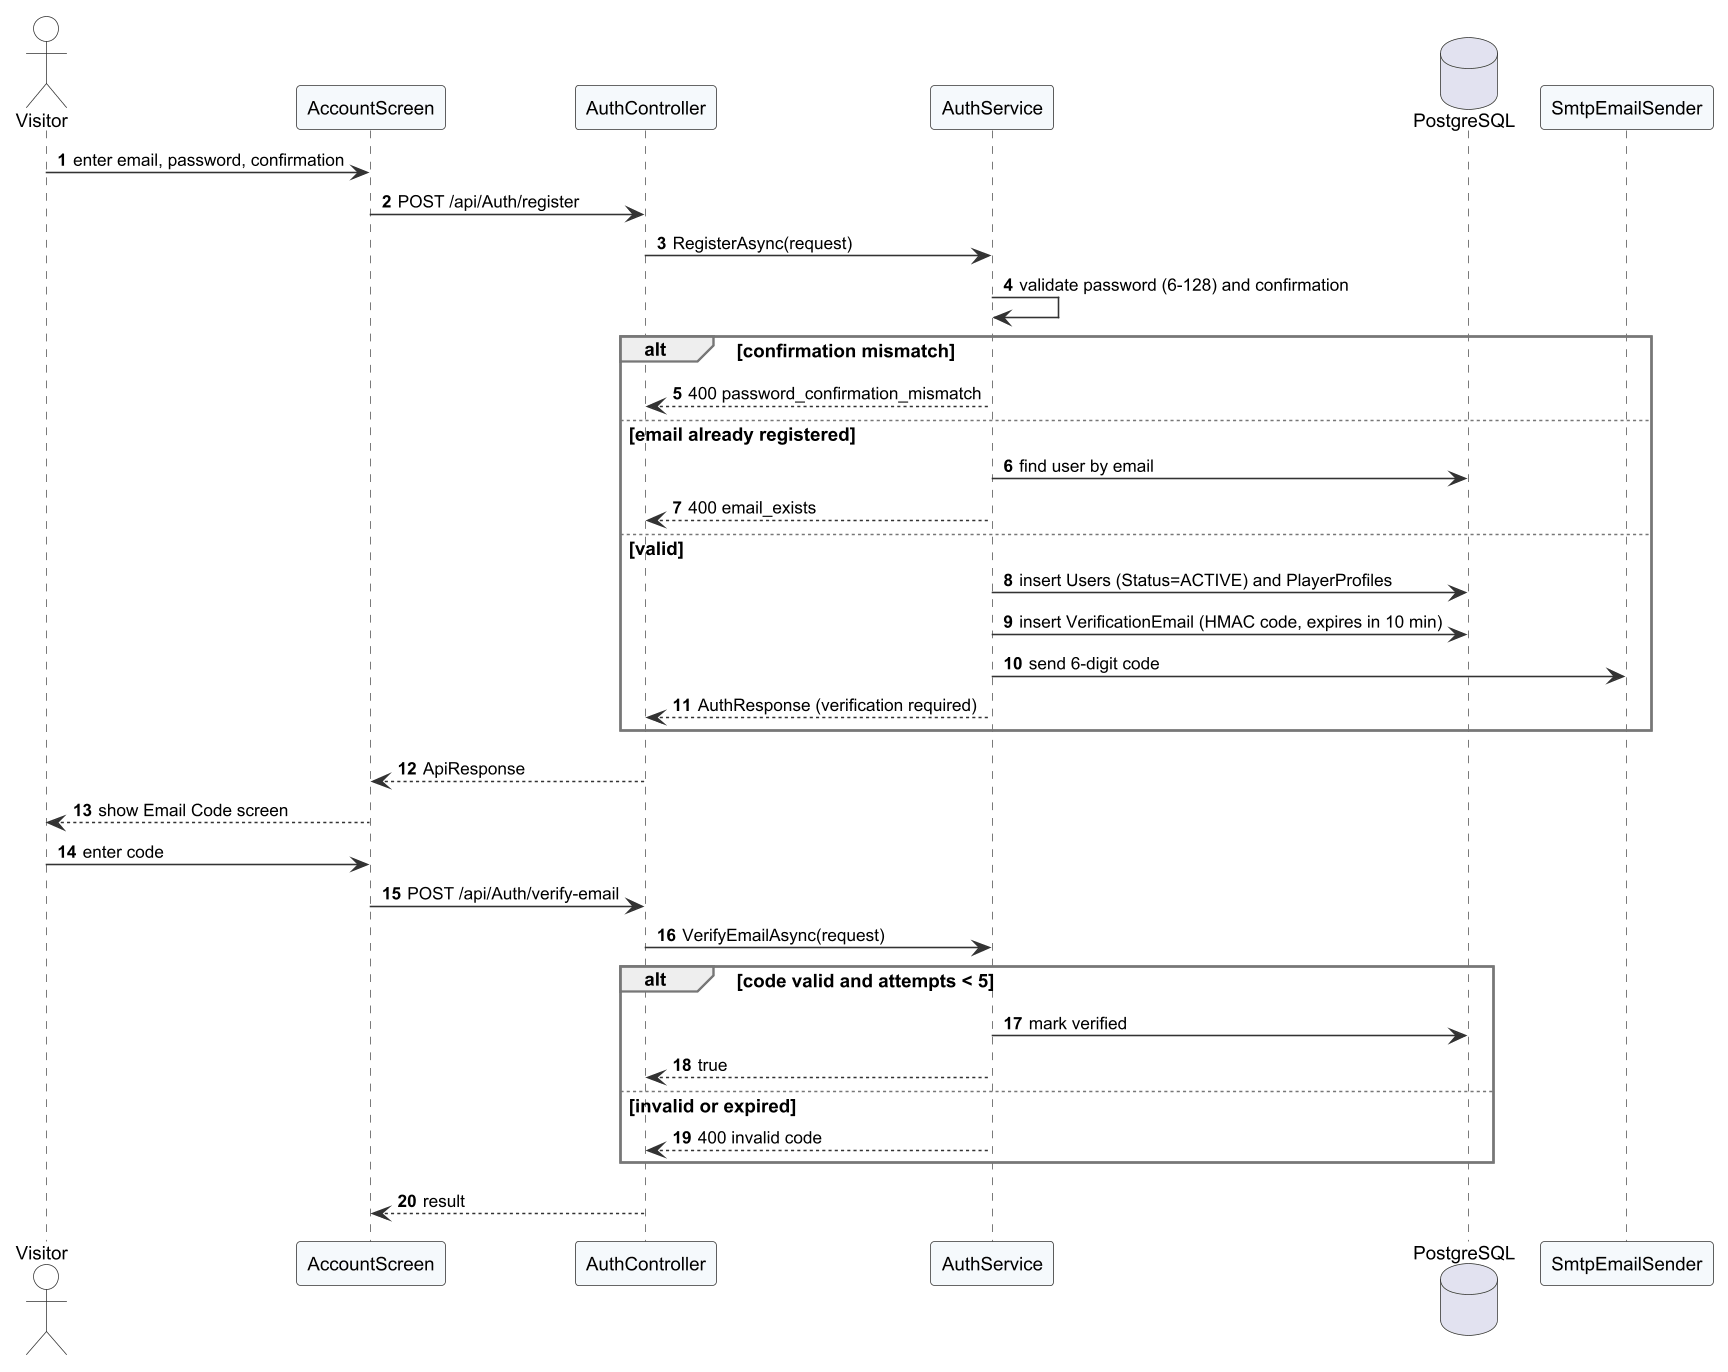

The diagram above was rendered by PlantUML. Its source (embedded in the PNG):
@startuml r4_seq_register
!include _style.iuml
autonumber
skinparam responseMessageBelowArrow true

actor Visitor
participant "AccountScreen" as UI
participant "AuthController" as C
participant "AuthService" as S
database "PostgreSQL" as DB
participant "SmtpEmailSender" as M
Visitor -> UI : enter email, password, confirmation
UI -> C : POST /api/Auth/register
C -> S : RegisterAsync(request)
S -> S : validate password (6-128) and confirmation
alt confirmation mismatch
  S --> C : 400 password_confirmation_mismatch
else email already registered
  S -> DB : find user by email
  S --> C : 400 email_exists
else valid
  S -> DB : insert Users (Status=ACTIVE) and PlayerProfiles
  S -> DB : insert VerificationEmail (HMAC code, expires in 10 min)
  S -> M : send 6-digit code
  S --> C : AuthResponse (verification required)
end
C --> UI : ApiResponse
UI --> Visitor : show Email Code screen
Visitor -> UI : enter code
UI -> C : POST /api/Auth/verify-email
C -> S : VerifyEmailAsync(request)
alt code valid and attempts < 5
  S -> DB : mark verified
  S --> C : true
else invalid or expired
  S --> C : 400 invalid code
end
C --> UI : result
@enduml